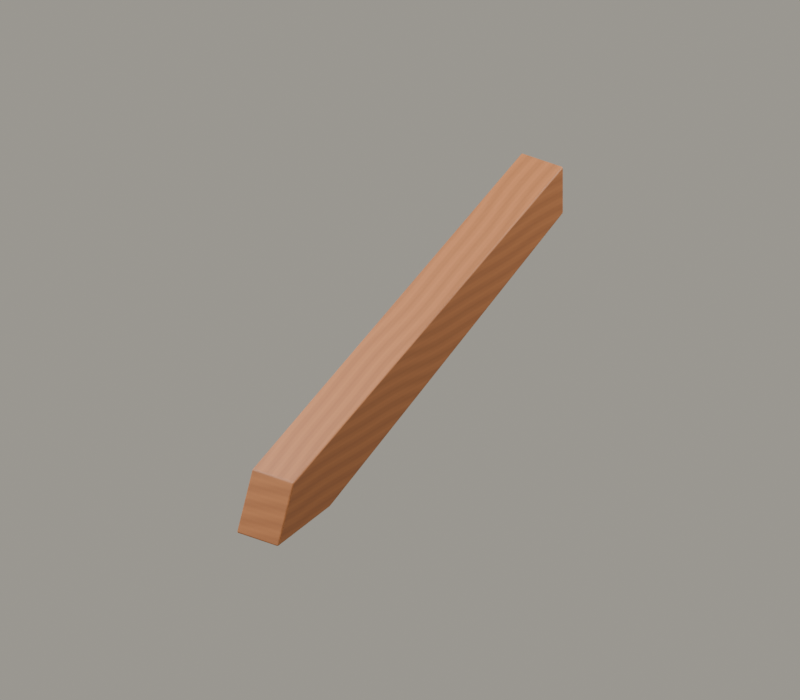 # Source: K4.blend  (saved by Blender 5.2.45; exported with 4.5.12 LTS)
import bpy
from mathutils import Matrix  # noqa: F401  (used for matrix-valued properties, if any)

bpy.ops.wm.read_factory_settings(use_empty=True)
scene = bpy.context.scene
scene.name = 'K4_昂'

# ---- collections
col_asset_k4 = bpy.data.collections.new('ASSET_K4'); scene.collection.children.link(col_asset_k4)
col_studio = bpy.data.collections.new('STUDIO'); scene.collection.children.link(col_studio)

# ---- images (referenced by path relative to the original .blend; pixels are not part of the script)
import os
ASSET_DIR = os.environ.get("B2B_ASSET_DIR", "")  # directory of the original .blend (textures are referenced by path, not embedded)
HERE = os.path.dirname(os.path.abspath(__file__))  # packed textures are extracted next to this script under _unpacked/

def load_image(name, relpath, width, height, colorspace="sRGB"):
    """Load a texture the original file referenced (path relative to the .blend, or extracted next to this script)."""
    p = next((c for c in (os.path.join(HERE, relpath), os.path.join(ASSET_DIR, relpath)) if relpath and os.path.exists(c)), "")
    if p:
        img = bpy.data.images.load(p, check_existing=True)
        img.name = name
    else:  # same state as the original file: an image datablock whose file is absent (Cycles renders it pink)
        img = bpy.data.images.new(name, width, height)
        img.source = "FILE"
        img.filepath = "//" + (relpath or name)
    img.colorspace_settings.name = colorspace
    return img
img_wood_basecolor_1024_png = load_image('wood_basecolor_1024.png', '_unpacked/wood_basecolor_1024.fd82f013.png', 1024, 1024, 'sRGB')

# ---- materials (node trees are filled in below, after node groups)
mat_wood_shared_v1 = bpy.data.materials.new('WOOD_SHARED_v1')
mat_wood_shared_v1.diffuse_color = (0.48, 0.28, 0.14, 1.0)

# ---- material node trees
mat_wood_shared_v1.use_nodes = True; mat_wood_shared_v1.node_tree.nodes.clear()
_N = mat_wood_shared_v1.node_tree.nodes; _L = mat_wood_shared_v1.node_tree.links
n0 = _N.new('ShaderNodeBsdfPrincipled'); n0.name = 'Principled BSDF'; n0.location = (-200, 100)
n0.inputs[2].default_value = 0.56
n0.inputs[10].default_value = 0.005
n1 = _N.new('ShaderNodeOutputMaterial'); n1.name = 'Material Output'; n1.location = (200, 100)
n2 = _N.new('ShaderNodeTexImage'); n2.name = 'Image Texture'; n2.location = (0, 0)
n2.image = img_wood_basecolor_1024_png
_L.new(n0.outputs[0], n1.inputs[0])
_L.new(n2.outputs[0], n0.inputs[0])
n1.is_active_output = True

# ---- world
world_paper_studio = bpy.data.worlds.new('Paper Studio'); scene.world = world_paper_studio
world_paper_studio.use_nodes = True; world_paper_studio.node_tree.nodes.clear()
_N = world_paper_studio.node_tree.nodes; _L = world_paper_studio.node_tree.links
n0 = _N.new('ShaderNodeBackground'); n0.name = 'Background'; n0.location = (-200, 100)
n0.inputs[0].default_value = (0.8, 0.76, 0.66, 1.0)
n0.inputs[1].default_value = 0.45
n1 = _N.new('ShaderNodeOutputWorld'); n1.name = 'World Output'; n1.location = (200, 100)
_L.new(n0.outputs[0], n1.inputs[0])
n1.is_active_output = True

# ---- cameras
cam_fixedcamera = bpy.data.cameras.new('FixedCamera')
cam_fixedcamera.type = 'ORTHO'
cam_fixedcamera.ortho_scale = 5.3

# ---- lights
light_key = bpy.data.lights.new('Key', 'AREA')
light_key.energy = 850.0
light_key.size = 5.0
light_fill = bpy.data.lights.new('Fill', 'AREA')
light_fill.energy = 500.0
light_fill.size = 5.0
light_rim = bpy.data.lights.new('Rim', 'AREA')
light_rim.energy = 700.0
light_rim.size = 4.0

# ---- meshes
me_x = bpy.data.meshes.new('昂_斜昂示意')
me_x.from_pydata([(0.1731, -1.411, -0.648), (0.1731, -1.238, -0.2442), (0.1731, 1.742, 0.9095), (0.1731, 1.742, 0.5634), (0.1731, -0.8345, -0.5807), (-0.1731, -1.411, -0.648), (-0.1731, -1.238, -0.2442), (-0.1731, 1.742, 0.9095), (-0.1731, 1.742, 0.5634), (-0.1731, -0.8345, -0.5807)], [], [(4, 3, 2, 1, 0), (5, 6, 7, 8, 9), (0, 1, 6, 5), (1, 2, 7, 6), (2, 3, 8, 7), (3, 4, 9, 8), (4, 0, 5, 9)])
_uv = me_x.uv_layers.new(name='WoodUV')
_uv.uv.foreach_set('vector', [-0.2352, -0.0168, 0.408, 0.2688, 0.408, 0.3552, -0.336, 0.0672, -0.3792, -0.0336, -0.3792, -0.0336, -0.336, 0.0672, 0.408, 0.3552, 0.408, 0.2688, -0.2352, -0.0168, -0.0432, -0.0336, -0.0432, 0.0672, 0.0432, 0.0672, 0.0432, -0.0336, -0.336, -0.0432, 0.408, -0.0432, 0.408, 0.0432, -0.336, 0.0432, -0.0432, 0.3552, -0.0432, 0.2688, 0.0432, 0.2688, 0.0432, 0.3552, 0.408, -0.0432, -0.2352, -0.0432, -0.2352, 0.0432, 0.408, 0.0432, -0.2352, -0.0432, -0.3792, -0.0432, -0.3792, 0.0432, -0.2352, 0.0432])
me_x.materials.append(mat_wood_shared_v1)
me_x.update()

# ---- objects
ob_k4_ang_01 = bpy.data.objects.new('k4_ang_01', me_x)
ob_k4_root = bpy.data.objects.new('K4_ROOT', None)
ob_fixedcamera = bpy.data.objects.new('FixedCamera', cam_fixedcamera)
ob_key = bpy.data.objects.new('Key', light_key)
ob_fill = bpy.data.objects.new('Fill', light_fill)
ob_rim = bpy.data.objects.new('Rim', light_rim)

# ---- transforms, parenting, visibility, modifiers, constraints
ob_k4_ang_01.parent = ob_k4_root
ob_k4_ang_01.location = (4.47e-09, -0.167, -0.1297)
_m = ob_k4_ang_01.modifiers.new('小倒角', 'BEVEL')
_m.width = 0.01154
_m.width_pct = 0.01154
_m.segments = 3
_m = ob_k4_ang_01.modifiers.new('面法线', 'WEIGHTED_NORMAL')
ob_k4_root.location = (0.0, 0.0, 0.0)
ob_fixedcamera.location = (6.0, -8.0, 5.0)
ob_fixedcamera.rotation_euler = (1.107, -5.551e-17, 0.6435)
ob_key.location = (1.0, -4.0, 7.0)
ob_key.rotation_euler = (0.5323, 2.281e-08, 0.245)
ob_fill.location = (-4.0, -2.0, 3.0)
ob_fill.rotation_euler = (0.9799, 1.347e-07, -1.107)
ob_rim.location = (2.0, 5.0, 4.0)
ob_rim.rotation_euler = (0.9319, 2.913e-08, 2.761)

# ---- collection membership
col_asset_k4.objects.link(ob_k4_ang_01)
col_asset_k4.objects.link(ob_k4_root)
col_studio.objects.link(ob_fixedcamera)
col_studio.objects.link(ob_key)
col_studio.objects.link(ob_fill)
col_studio.objects.link(ob_rim)

# ---- scene / render settings (as saved in the file)
scene.camera = ob_fixedcamera
scene.frame_start = 1; scene.frame_end = 140; scene.frame_set(1)
scene.render.engine = 'CYCLES'
scene.render.resolution_x = 1280
scene.render.resolution_y = 1120
scene.render.bake_bias = 0.0
scene.render.bake_samples = 0
scene.render.compositor_device = 'GPU'
scene.cycles.samples = 24
scene.eevee.use_volume_custom_range = False
scene.eevee.fast_gi_thickness_near = 0.1
scene.eevee.fast_gi_thickness_far = 0.0
scene.eevee.ray_tracing_options.screen_trace_thickness = 0.1
bpy.context.view_layer.update()
